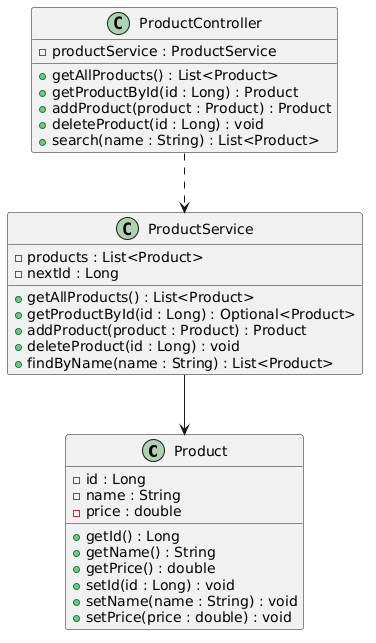

The diagram above was rendered by PlantUML. Its source (embedded in the PNG):
@startuml
class Product {
  - id : Long
  - name : String
  - price : double
  + getId() : Long
  + getName() : String
  + getPrice() : double
  + setId(id : Long) : void
  + setName(name : String) : void
  + setPrice(price : double) : void
}

class ProductService {
  - products : List<Product>
  - nextId : Long
  + getAllProducts() : List<Product>
  + getProductById(id : Long) : Optional<Product>
  + addProduct(product : Product) : Product
  + deleteProduct(id : Long) : void
  + findByName(name : String) : List<Product>
}

class ProductController {
  - productService : ProductService
  + getAllProducts() : List<Product>
  + getProductById(id : Long) : Product
  + addProduct(product : Product) : Product
  + deleteProduct(id : Long) : void
  + search(name : String) : List<Product>
}

ProductController ..> ProductService
ProductService --> Product
@enduml